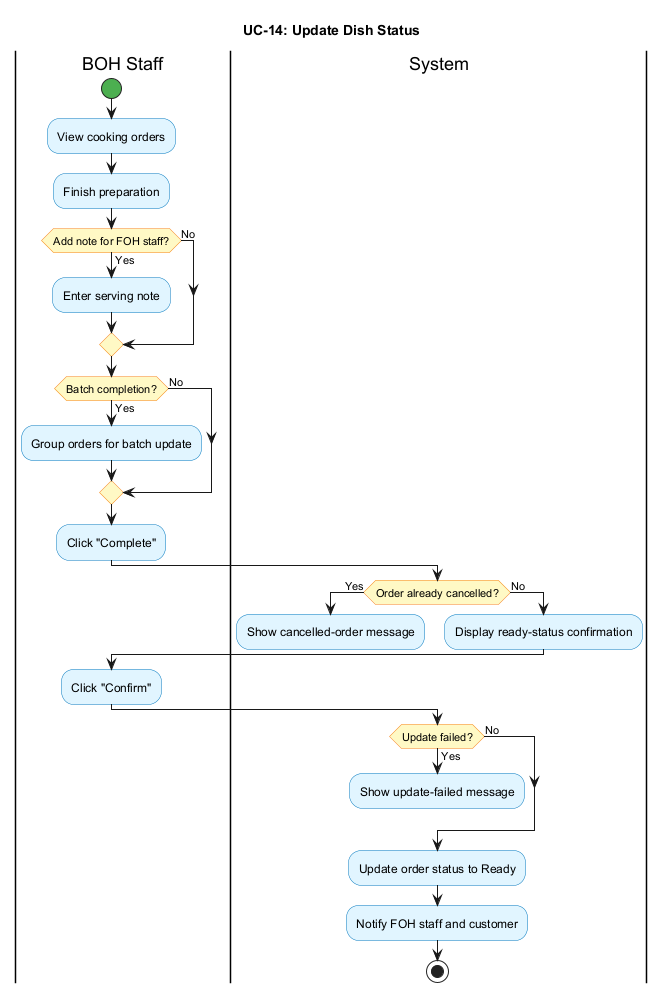

The diagram above was rendered by PlantUML. Its source (embedded in the PNG):
@startuml
title UC-14: Update Dish Status
skinparam shadowing false
skinparam activityBackgroundColor #E1F5FF
skinparam activityBorderColor #0277BD
skinparam activityDiamondBackgroundColor #FFF9C4
skinparam activityDiamondBorderColor #F57F17
skinparam activityStartColor #4CAF50
skinparam activityEndColor #F44336

|BOH Staff|
start
:View cooking orders;
:Finish preparation;
if (Add note for FOH staff?) then (Yes)
  :Enter serving note;
else (No)
endif
if (Batch completion?) then (Yes)
  :Group orders for batch update;
else (No)
endif
:Click "Complete";

|System|
if (Order already cancelled?) then (Yes)
  :Show cancelled-order message;
  detach
else (No)
  :Display ready-status confirmation;
endif

|BOH Staff|
:Click "Confirm";

|System|
if (Update failed?) then (Yes)
  :Show update-failed message;
  detach
else (No)
endif
:Update order status to Ready;
:Notify FOH staff and customer;
stop
@enduml